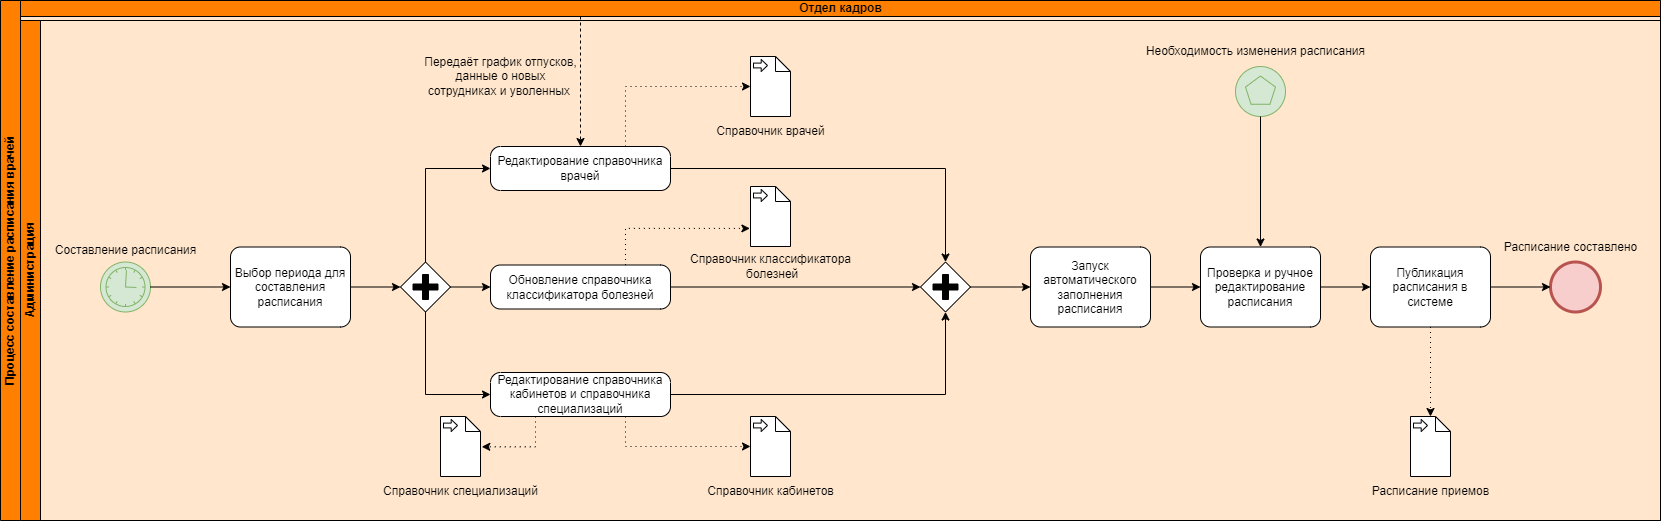

The diagram above was exported from draw.io. Its source (the exported page's mxGraphModel, read from the mxfile embedded in the PNG):
<mxGraphModel dx="2266" dy="818" grid="1" gridSize="10" guides="1" tooltips="1" connect="1" arrows="1" fold="1" page="1" pageScale="1" pageWidth="1169" pageHeight="827" math="0" shadow="0">
  <root>
    <mxCell id="0" />
    <mxCell id="1" parent="0" />
    <mxCell id="EfRCDlLqT1rL_YRLxRsi-1" value="Процесс составление расписания врачей" style="swimlane;html=1;childLayout=stackLayout;resizeParent=1;resizeParentMax=0;horizontal=0;startSize=20;horizontalStack=0;whiteSpace=wrap;fillColor=#FF8000;swimlaneFillColor=#FFE6CC;" parent="1" vertex="1">
      <mxGeometry x="40" y="64" width="1660" height="520" as="geometry" />
    </mxCell>
    <mxCell id="EfRCDlLqT1rL_YRLxRsi-2" value="Отдел кадров" style="swimlane;html=1;startSize=16;horizontal=0;fillColor=#FF8000;" parent="EfRCDlLqT1rL_YRLxRsi-1" collapsed="1" vertex="1">
      <mxGeometry x="20" width="1640" height="20" as="geometry">
        <mxRectangle x="20" width="2720" height="220" as="alternateBounds" />
      </mxGeometry>
    </mxCell>
    <mxCell id="1yZcmP0fIESd4keQiGmY-11" value="" style="points=[[0.25,0,0],[0.5,0,0],[0.75,0,0],[1,0.25,0],[1,0.5,0],[1,0.75,0],[0.75,1,0],[0.5,1,0],[0.25,1,0],[0,0.75,0],[0,0.5,0],[0,0.25,0]];shape=mxgraph.bpmn.task;whiteSpace=wrap;rectStyle=rounded;size=10;html=1;container=1;expand=0;collapsible=0;taskMarker=abstract;" parent="EfRCDlLqT1rL_YRLxRsi-2" vertex="1">
      <mxGeometry x="440" y="36" width="120" height="80" as="geometry" />
    </mxCell>
    <mxCell id="EfRCDlLqT1rL_YRLxRsi-3" value="Администрация" style="swimlane;html=1;startSize=20;horizontal=0;fillColor=#FF8000;" parent="EfRCDlLqT1rL_YRLxRsi-1" vertex="1">
      <mxGeometry x="20" y="20" width="1640" height="500" as="geometry">
        <mxRectangle x="20" y="220" width="2720" height="30" as="alternateBounds" />
      </mxGeometry>
    </mxCell>
    <mxCell id="1yZcmP0fIESd4keQiGmY-2" value="" style="points=[[0.145,0.145,0],[0.5,0,0],[0.855,0.145,0],[1,0.5,0],[0.855,0.855,0],[0.5,1,0],[0.145,0.855,0],[0,0.5,0]];shape=mxgraph.bpmn.event;html=1;verticalLabelPosition=bottom;labelBackgroundColor=#ffffff;verticalAlign=top;align=center;perimeter=ellipsePerimeter;outlineConnect=0;aspect=fixed;outline=standard;symbol=timer;fillColor=#d5e8d4;strokeColor=#82b366;" parent="EfRCDlLqT1rL_YRLxRsi-3" vertex="1">
      <mxGeometry x="80" y="241.5" width="50" height="50" as="geometry" />
    </mxCell>
    <mxCell id="1yZcmP0fIESd4keQiGmY-1" value="Составление расписания" style="text;html=1;align=center;verticalAlign=middle;resizable=0;points=[];autosize=1;strokeColor=none;fillColor=none;" parent="EfRCDlLqT1rL_YRLxRsi-3" vertex="1">
      <mxGeometry x="20" y="214.5" width="170" height="30" as="geometry" />
    </mxCell>
    <mxCell id="1yZcmP0fIESd4keQiGmY-7" style="edgeStyle=orthogonalEdgeStyle;rounded=0;orthogonalLoop=1;jettySize=auto;html=1;exitX=1;exitY=0.5;exitDx=0;exitDy=0;exitPerimeter=0;" parent="EfRCDlLqT1rL_YRLxRsi-3" source="1yZcmP0fIESd4keQiGmY-3" target="1yZcmP0fIESd4keQiGmY-6" edge="1">
      <mxGeometry relative="1" as="geometry" />
    </mxCell>
    <mxCell id="1yZcmP0fIESd4keQiGmY-3" value="Выбор периода для составления расписания" style="points=[[0.25,0,0],[0.5,0,0],[0.75,0,0],[1,0.25,0],[1,0.5,0],[1,0.75,0],[0.75,1,0],[0.5,1,0],[0.25,1,0],[0,0.75,0],[0,0.5,0],[0,0.25,0]];shape=mxgraph.bpmn.task;whiteSpace=wrap;rectStyle=rounded;size=10;html=1;container=1;expand=0;collapsible=0;taskMarker=abstract;" parent="EfRCDlLqT1rL_YRLxRsi-3" vertex="1">
      <mxGeometry x="210" y="226.5" width="120" height="80" as="geometry" />
    </mxCell>
    <mxCell id="1yZcmP0fIESd4keQiGmY-4" style="edgeStyle=orthogonalEdgeStyle;rounded=0;orthogonalLoop=1;jettySize=auto;html=1;exitX=1;exitY=0.5;exitDx=0;exitDy=0;exitPerimeter=0;entryX=0;entryY=0.5;entryDx=0;entryDy=0;entryPerimeter=0;" parent="EfRCDlLqT1rL_YRLxRsi-3" source="1yZcmP0fIESd4keQiGmY-2" target="1yZcmP0fIESd4keQiGmY-3" edge="1">
      <mxGeometry relative="1" as="geometry" />
    </mxCell>
    <mxCell id="1yZcmP0fIESd4keQiGmY-6" value="" style="points=[[0.25,0.25,0],[0.5,0,0],[0.75,0.25,0],[1,0.5,0],[0.75,0.75,0],[0.5,1,0],[0.25,0.75,0],[0,0.5,0]];shape=mxgraph.bpmn.gateway2;html=1;verticalLabelPosition=bottom;labelBackgroundColor=#ffffff;verticalAlign=top;align=center;perimeter=rhombusPerimeter;outlineConnect=0;outline=none;symbol=none;gwType=parallel;" parent="EfRCDlLqT1rL_YRLxRsi-3" vertex="1">
      <mxGeometry x="380" y="241.5" width="50" height="50" as="geometry" />
    </mxCell>
    <mxCell id="1yZcmP0fIESd4keQiGmY-8" style="edgeStyle=orthogonalEdgeStyle;rounded=0;orthogonalLoop=1;jettySize=auto;html=1;exitX=0.5;exitY=1;exitDx=0;exitDy=0;exitPerimeter=0;entryX=0;entryY=0.5;entryDx=0;entryDy=0;entryPerimeter=0;" parent="EfRCDlLqT1rL_YRLxRsi-3" source="1yZcmP0fIESd4keQiGmY-6" target="1yZcmP0fIESd4keQiGmY-5" edge="1">
      <mxGeometry relative="1" as="geometry" />
    </mxCell>
    <mxCell id="1yZcmP0fIESd4keQiGmY-10" style="edgeStyle=orthogonalEdgeStyle;rounded=0;orthogonalLoop=1;jettySize=auto;html=1;exitX=0.5;exitY=0;exitDx=0;exitDy=0;exitPerimeter=0;entryX=0;entryY=0.5;entryDx=0;entryDy=0;entryPerimeter=0;" parent="EfRCDlLqT1rL_YRLxRsi-3" source="1yZcmP0fIESd4keQiGmY-6" target="1yZcmP0fIESd4keQiGmY-9" edge="1">
      <mxGeometry relative="1" as="geometry" />
    </mxCell>
    <mxCell id="1yZcmP0fIESd4keQiGmY-18" style="edgeStyle=orthogonalEdgeStyle;rounded=0;orthogonalLoop=1;jettySize=auto;html=1;exitX=0.75;exitY=1;exitDx=0;exitDy=0;exitPerimeter=0;entryX=0;entryY=0.5;entryDx=0;entryDy=0;entryPerimeter=0;dashed=1;dashPattern=1 4;" parent="EfRCDlLqT1rL_YRLxRsi-3" source="1yZcmP0fIESd4keQiGmY-5" target="1yZcmP0fIESd4keQiGmY-15" edge="1">
      <mxGeometry relative="1" as="geometry" />
    </mxCell>
    <mxCell id="1yZcmP0fIESd4keQiGmY-19" style="edgeStyle=orthogonalEdgeStyle;rounded=0;orthogonalLoop=1;jettySize=auto;html=1;exitX=0.75;exitY=0;exitDx=0;exitDy=0;exitPerimeter=0;entryX=0;entryY=0.5;entryDx=0;entryDy=0;entryPerimeter=0;dashed=1;dashPattern=1 4;" parent="EfRCDlLqT1rL_YRLxRsi-3" source="1yZcmP0fIESd4keQiGmY-9" target="1yZcmP0fIESd4keQiGmY-14" edge="1">
      <mxGeometry relative="1" as="geometry" />
    </mxCell>
    <mxCell id="1yZcmP0fIESd4keQiGmY-5" value="Редактирование справочника кабинетов и справочника специализаций" style="points=[[0.25,0,0],[0.5,0,0],[0.75,0,0],[1,0.25,0],[1,0.5,0],[1,0.75,0],[0.75,1,0],[0.5,1,0],[0.25,1,0],[0,0.75,0],[0,0.5,0],[0,0.25,0]];shape=mxgraph.bpmn.task;whiteSpace=wrap;rectStyle=rounded;size=10;html=1;container=1;expand=0;collapsible=0;taskMarker=abstract;" parent="EfRCDlLqT1rL_YRLxRsi-3" vertex="1">
      <mxGeometry x="470" y="352" width="180" height="44" as="geometry" />
    </mxCell>
    <mxCell id="1yZcmP0fIESd4keQiGmY-33" style="edgeStyle=orthogonalEdgeStyle;rounded=0;orthogonalLoop=1;jettySize=auto;html=1;exitX=1;exitY=0.5;exitDx=0;exitDy=0;exitPerimeter=0;" parent="EfRCDlLqT1rL_YRLxRsi-3" source="1yZcmP0fIESd4keQiGmY-22" target="1yZcmP0fIESd4keQiGmY-30" edge="1">
      <mxGeometry relative="1" as="geometry" />
    </mxCell>
    <mxCell id="1yZcmP0fIESd4keQiGmY-22" value="Обновление справочника классификатора болезней" style="points=[[0.25,0,0],[0.5,0,0],[0.75,0,0],[1,0.25,0],[1,0.5,0],[1,0.75,0],[0.75,1,0],[0.5,1,0],[0.25,1,0],[0,0.75,0],[0,0.5,0],[0,0.25,0]];shape=mxgraph.bpmn.task;whiteSpace=wrap;rectStyle=rounded;size=10;html=1;container=1;expand=0;collapsible=0;taskMarker=abstract;" parent="EfRCDlLqT1rL_YRLxRsi-3" vertex="1">
      <mxGeometry x="470" y="244.5" width="180" height="44" as="geometry" />
    </mxCell>
    <mxCell id="1yZcmP0fIESd4keQiGmY-9" value="Редактирование справочника врачей" style="points=[[0.25,0,0],[0.5,0,0],[0.75,0,0],[1,0.25,0],[1,0.5,0],[1,0.75,0],[0.75,1,0],[0.5,1,0],[0.25,1,0],[0,0.75,0],[0,0.5,0],[0,0.25,0]];shape=mxgraph.bpmn.task;whiteSpace=wrap;rectStyle=rounded;size=10;html=1;container=1;expand=0;collapsible=0;taskMarker=abstract;" parent="EfRCDlLqT1rL_YRLxRsi-3" vertex="1">
      <mxGeometry x="470" y="126" width="180" height="44" as="geometry" />
    </mxCell>
    <mxCell id="1yZcmP0fIESd4keQiGmY-13" value="Передаёт график отпусков, &lt;br&gt;данные о новых &lt;br&gt;сотрудниках и уволенных&amp;nbsp;" style="text;html=1;align=center;verticalAlign=middle;resizable=0;points=[];autosize=1;strokeColor=none;fillColor=none;" parent="EfRCDlLqT1rL_YRLxRsi-3" vertex="1">
      <mxGeometry x="390" y="26" width="180" height="60" as="geometry" />
    </mxCell>
    <mxCell id="1yZcmP0fIESd4keQiGmY-12" style="edgeStyle=orthogonalEdgeStyle;rounded=0;orthogonalLoop=1;jettySize=auto;html=1;entryX=0.5;entryY=0;entryDx=0;entryDy=0;entryPerimeter=0;dashed=1;" parent="EfRCDlLqT1rL_YRLxRsi-3" target="1yZcmP0fIESd4keQiGmY-9" edge="1">
      <mxGeometry relative="1" as="geometry">
        <mxPoint x="530" y="-4" as="sourcePoint" />
        <Array as="points">
          <mxPoint x="560" y="-4" />
        </Array>
      </mxGeometry>
    </mxCell>
    <mxCell id="1yZcmP0fIESd4keQiGmY-14" value="" style="shape=mxgraph.bpmn.data;labelPosition=center;verticalLabelPosition=bottom;align=center;verticalAlign=top;size=15;html=1;bpmnTransferType=input;" parent="EfRCDlLqT1rL_YRLxRsi-3" vertex="1">
      <mxGeometry x="730" y="36" width="40" height="60" as="geometry" />
    </mxCell>
    <mxCell id="1yZcmP0fIESd4keQiGmY-15" value="" style="shape=mxgraph.bpmn.data;labelPosition=center;verticalLabelPosition=bottom;align=center;verticalAlign=top;size=15;html=1;bpmnTransferType=input;" parent="EfRCDlLqT1rL_YRLxRsi-3" vertex="1">
      <mxGeometry x="730" y="396" width="40" height="60" as="geometry" />
    </mxCell>
    <mxCell id="1yZcmP0fIESd4keQiGmY-16" value="Справочник врачей" style="text;html=1;align=center;verticalAlign=middle;resizable=0;points=[];autosize=1;strokeColor=none;fillColor=none;" parent="EfRCDlLqT1rL_YRLxRsi-3" vertex="1">
      <mxGeometry x="685" y="96" width="130" height="30" as="geometry" />
    </mxCell>
    <mxCell id="1yZcmP0fIESd4keQiGmY-17" value="Справочник кабинетов" style="text;html=1;align=center;verticalAlign=middle;resizable=0;points=[];autosize=1;strokeColor=none;fillColor=none;" parent="EfRCDlLqT1rL_YRLxRsi-3" vertex="1">
      <mxGeometry x="675" y="456" width="150" height="30" as="geometry" />
    </mxCell>
    <mxCell id="1yZcmP0fIESd4keQiGmY-23" style="edgeStyle=orthogonalEdgeStyle;rounded=0;orthogonalLoop=1;jettySize=auto;html=1;exitX=1;exitY=0.5;exitDx=0;exitDy=0;exitPerimeter=0;entryX=0;entryY=0.5;entryDx=0;entryDy=0;entryPerimeter=0;" parent="EfRCDlLqT1rL_YRLxRsi-3" source="1yZcmP0fIESd4keQiGmY-6" target="1yZcmP0fIESd4keQiGmY-22" edge="1">
      <mxGeometry relative="1" as="geometry" />
    </mxCell>
    <mxCell id="1yZcmP0fIESd4keQiGmY-24" value="" style="shape=mxgraph.bpmn.data;labelPosition=center;verticalLabelPosition=bottom;align=center;verticalAlign=top;size=15;html=1;bpmnTransferType=input;" parent="EfRCDlLqT1rL_YRLxRsi-3" vertex="1">
      <mxGeometry x="730" y="166" width="40" height="60" as="geometry" />
    </mxCell>
    <mxCell id="1yZcmP0fIESd4keQiGmY-25" value="Справочник классификатора&lt;br&gt;&amp;nbsp;болезней" style="text;html=1;align=center;verticalAlign=middle;resizable=0;points=[];autosize=1;strokeColor=none;fillColor=none;" parent="EfRCDlLqT1rL_YRLxRsi-3" vertex="1">
      <mxGeometry x="660" y="226" width="180" height="40" as="geometry" />
    </mxCell>
    <mxCell id="1yZcmP0fIESd4keQiGmY-26" style="edgeStyle=orthogonalEdgeStyle;rounded=0;orthogonalLoop=1;jettySize=auto;html=1;exitX=0.75;exitY=0;exitDx=0;exitDy=0;exitPerimeter=0;entryX=-0.015;entryY=0.699;entryDx=0;entryDy=0;entryPerimeter=0;dashed=1;dashPattern=1 4;" parent="EfRCDlLqT1rL_YRLxRsi-3" source="1yZcmP0fIESd4keQiGmY-22" target="1yZcmP0fIESd4keQiGmY-24" edge="1">
      <mxGeometry relative="1" as="geometry" />
    </mxCell>
    <mxCell id="1yZcmP0fIESd4keQiGmY-27" value="" style="shape=mxgraph.bpmn.data;labelPosition=center;verticalLabelPosition=bottom;align=center;verticalAlign=top;size=15;html=1;bpmnTransferType=input;" parent="EfRCDlLqT1rL_YRLxRsi-3" vertex="1">
      <mxGeometry x="420" y="396" width="40" height="60" as="geometry" />
    </mxCell>
    <mxCell id="1yZcmP0fIESd4keQiGmY-28" style="edgeStyle=orthogonalEdgeStyle;rounded=0;orthogonalLoop=1;jettySize=auto;html=1;exitX=0.25;exitY=1;exitDx=0;exitDy=0;exitPerimeter=0;entryX=1.032;entryY=0.505;entryDx=0;entryDy=0;entryPerimeter=0;dashed=1;dashPattern=1 4;" parent="EfRCDlLqT1rL_YRLxRsi-3" source="1yZcmP0fIESd4keQiGmY-5" target="1yZcmP0fIESd4keQiGmY-27" edge="1">
      <mxGeometry relative="1" as="geometry" />
    </mxCell>
    <mxCell id="1yZcmP0fIESd4keQiGmY-29" value="Справочник специализаций" style="text;html=1;align=center;verticalAlign=middle;resizable=0;points=[];autosize=1;strokeColor=none;fillColor=none;" parent="EfRCDlLqT1rL_YRLxRsi-3" vertex="1">
      <mxGeometry x="350" y="456" width="180" height="30" as="geometry" />
    </mxCell>
    <mxCell id="1yZcmP0fIESd4keQiGmY-30" value="" style="points=[[0.25,0.25,0],[0.5,0,0],[0.75,0.25,0],[1,0.5,0],[0.75,0.75,0],[0.5,1,0],[0.25,0.75,0],[0,0.5,0]];shape=mxgraph.bpmn.gateway2;html=1;verticalLabelPosition=bottom;labelBackgroundColor=#ffffff;verticalAlign=top;align=center;perimeter=rhombusPerimeter;outlineConnect=0;outline=none;symbol=none;gwType=parallel;" parent="EfRCDlLqT1rL_YRLxRsi-3" vertex="1">
      <mxGeometry x="900" y="241.5" width="50" height="50" as="geometry" />
    </mxCell>
    <mxCell id="1yZcmP0fIESd4keQiGmY-31" style="edgeStyle=orthogonalEdgeStyle;rounded=0;orthogonalLoop=1;jettySize=auto;html=1;exitX=1;exitY=0.5;exitDx=0;exitDy=0;exitPerimeter=0;entryX=0.5;entryY=0;entryDx=0;entryDy=0;entryPerimeter=0;" parent="EfRCDlLqT1rL_YRLxRsi-3" source="1yZcmP0fIESd4keQiGmY-9" target="1yZcmP0fIESd4keQiGmY-30" edge="1">
      <mxGeometry relative="1" as="geometry" />
    </mxCell>
    <mxCell id="1yZcmP0fIESd4keQiGmY-32" style="edgeStyle=orthogonalEdgeStyle;rounded=0;orthogonalLoop=1;jettySize=auto;html=1;exitX=1;exitY=0.5;exitDx=0;exitDy=0;exitPerimeter=0;entryX=0.5;entryY=1;entryDx=0;entryDy=0;entryPerimeter=0;" parent="EfRCDlLqT1rL_YRLxRsi-3" source="1yZcmP0fIESd4keQiGmY-5" target="1yZcmP0fIESd4keQiGmY-30" edge="1">
      <mxGeometry relative="1" as="geometry" />
    </mxCell>
    <mxCell id="1yZcmP0fIESd4keQiGmY-34" value="Запуск автоматического заполнения расписания" style="points=[[0.25,0,0],[0.5,0,0],[0.75,0,0],[1,0.25,0],[1,0.5,0],[1,0.75,0],[0.75,1,0],[0.5,1,0],[0.25,1,0],[0,0.75,0],[0,0.5,0],[0,0.25,0]];shape=mxgraph.bpmn.task;whiteSpace=wrap;rectStyle=rounded;size=10;html=1;container=1;expand=0;collapsible=0;taskMarker=abstract;" parent="EfRCDlLqT1rL_YRLxRsi-3" vertex="1">
      <mxGeometry x="1010" y="226.5" width="120" height="80" as="geometry" />
    </mxCell>
    <mxCell id="1yZcmP0fIESd4keQiGmY-35" style="edgeStyle=orthogonalEdgeStyle;rounded=0;orthogonalLoop=1;jettySize=auto;html=1;exitX=1;exitY=0.5;exitDx=0;exitDy=0;exitPerimeter=0;entryX=0;entryY=0.5;entryDx=0;entryDy=0;entryPerimeter=0;" parent="EfRCDlLqT1rL_YRLxRsi-3" source="1yZcmP0fIESd4keQiGmY-30" target="1yZcmP0fIESd4keQiGmY-34" edge="1">
      <mxGeometry relative="1" as="geometry" />
    </mxCell>
    <mxCell id="1yZcmP0fIESd4keQiGmY-36" value="Проверка и ручное редактирование расписания" style="points=[[0.25,0,0],[0.5,0,0],[0.75,0,0],[1,0.25,0],[1,0.5,0],[1,0.75,0],[0.75,1,0],[0.5,1,0],[0.25,1,0],[0,0.75,0],[0,0.5,0],[0,0.25,0]];shape=mxgraph.bpmn.task;whiteSpace=wrap;rectStyle=rounded;size=10;html=1;container=1;expand=0;collapsible=0;taskMarker=abstract;" parent="EfRCDlLqT1rL_YRLxRsi-3" vertex="1">
      <mxGeometry x="1180" y="226.5" width="120" height="80" as="geometry" />
    </mxCell>
    <mxCell id="1yZcmP0fIESd4keQiGmY-37" style="edgeStyle=orthogonalEdgeStyle;rounded=0;orthogonalLoop=1;jettySize=auto;html=1;exitX=1;exitY=0.5;exitDx=0;exitDy=0;exitPerimeter=0;entryX=0;entryY=0.5;entryDx=0;entryDy=0;entryPerimeter=0;" parent="EfRCDlLqT1rL_YRLxRsi-3" source="1yZcmP0fIESd4keQiGmY-34" target="1yZcmP0fIESd4keQiGmY-36" edge="1">
      <mxGeometry relative="1" as="geometry" />
    </mxCell>
    <mxCell id="1yZcmP0fIESd4keQiGmY-38" value="Публикация расписания в системе" style="points=[[0.25,0,0],[0.5,0,0],[0.75,0,0],[1,0.25,0],[1,0.5,0],[1,0.75,0],[0.75,1,0],[0.5,1,0],[0.25,1,0],[0,0.75,0],[0,0.5,0],[0,0.25,0]];shape=mxgraph.bpmn.task;whiteSpace=wrap;rectStyle=rounded;size=10;html=1;container=1;expand=0;collapsible=0;taskMarker=abstract;" parent="EfRCDlLqT1rL_YRLxRsi-3" vertex="1">
      <mxGeometry x="1350" y="226.5" width="120" height="80" as="geometry" />
    </mxCell>
    <mxCell id="1yZcmP0fIESd4keQiGmY-39" style="edgeStyle=orthogonalEdgeStyle;rounded=0;orthogonalLoop=1;jettySize=auto;html=1;exitX=1;exitY=0.5;exitDx=0;exitDy=0;exitPerimeter=0;entryX=0;entryY=0.5;entryDx=0;entryDy=0;entryPerimeter=0;" parent="EfRCDlLqT1rL_YRLxRsi-3" source="1yZcmP0fIESd4keQiGmY-36" target="1yZcmP0fIESd4keQiGmY-38" edge="1">
      <mxGeometry relative="1" as="geometry" />
    </mxCell>
    <mxCell id="1yZcmP0fIESd4keQiGmY-40" value="" style="shape=mxgraph.bpmn.data;labelPosition=center;verticalLabelPosition=bottom;align=center;verticalAlign=top;size=15;html=1;bpmnTransferType=input;" parent="EfRCDlLqT1rL_YRLxRsi-3" vertex="1">
      <mxGeometry x="1390" y="396" width="40" height="60" as="geometry" />
    </mxCell>
    <mxCell id="1yZcmP0fIESd4keQiGmY-41" style="edgeStyle=orthogonalEdgeStyle;rounded=0;orthogonalLoop=1;jettySize=auto;html=1;exitX=0.5;exitY=1;exitDx=0;exitDy=0;exitPerimeter=0;entryX=0.5;entryY=0;entryDx=0;entryDy=0;entryPerimeter=0;dashed=1;dashPattern=1 4;" parent="EfRCDlLqT1rL_YRLxRsi-3" source="1yZcmP0fIESd4keQiGmY-38" target="1yZcmP0fIESd4keQiGmY-40" edge="1">
      <mxGeometry relative="1" as="geometry" />
    </mxCell>
    <mxCell id="1yZcmP0fIESd4keQiGmY-42" value="Расписание приемов" style="text;html=1;align=center;verticalAlign=middle;resizable=0;points=[];autosize=1;strokeColor=none;fillColor=none;" parent="EfRCDlLqT1rL_YRLxRsi-3" vertex="1">
      <mxGeometry x="1340" y="456" width="140" height="30" as="geometry" />
    </mxCell>
    <mxCell id="1yZcmP0fIESd4keQiGmY-43" value="" style="points=[[0.145,0.145,0],[0.5,0,0],[0.855,0.145,0],[1,0.5,0],[0.855,0.855,0],[0.5,1,0],[0.145,0.855,0],[0,0.5,0]];shape=mxgraph.bpmn.event;html=1;verticalLabelPosition=bottom;labelBackgroundColor=#ffffff;verticalAlign=top;align=center;perimeter=ellipsePerimeter;outlineConnect=0;aspect=fixed;outline=end;symbol=terminate2;fillColor=#f8cecc;strokeColor=#b85450;" parent="EfRCDlLqT1rL_YRLxRsi-3" vertex="1">
      <mxGeometry x="1530" y="241.5" width="50" height="50" as="geometry" />
    </mxCell>
    <mxCell id="1yZcmP0fIESd4keQiGmY-44" style="edgeStyle=orthogonalEdgeStyle;rounded=0;orthogonalLoop=1;jettySize=auto;html=1;exitX=1;exitY=0.5;exitDx=0;exitDy=0;exitPerimeter=0;entryX=0;entryY=0.5;entryDx=0;entryDy=0;entryPerimeter=0;" parent="EfRCDlLqT1rL_YRLxRsi-3" source="1yZcmP0fIESd4keQiGmY-38" target="1yZcmP0fIESd4keQiGmY-43" edge="1">
      <mxGeometry relative="1" as="geometry" />
    </mxCell>
    <mxCell id="1yZcmP0fIESd4keQiGmY-45" value="Расписание составлено" style="text;html=1;align=center;verticalAlign=middle;resizable=0;points=[];autosize=1;strokeColor=none;fillColor=none;" parent="EfRCDlLqT1rL_YRLxRsi-3" vertex="1">
      <mxGeometry x="1470" y="211.5" width="160" height="30" as="geometry" />
    </mxCell>
    <mxCell id="1yZcmP0fIESd4keQiGmY-48" value="" style="points=[[0.145,0.145,0],[0.5,0,0],[0.855,0.145,0],[1,0.5,0],[0.855,0.855,0],[0.5,1,0],[0.145,0.855,0],[0,0.5,0]];shape=mxgraph.bpmn.event;html=1;verticalLabelPosition=bottom;labelBackgroundColor=#ffffff;verticalAlign=top;align=center;perimeter=ellipsePerimeter;outlineConnect=0;aspect=fixed;outline=standard;symbol=multiple;fillColor=#d5e8d4;strokeColor=#82b366;" parent="EfRCDlLqT1rL_YRLxRsi-3" vertex="1">
      <mxGeometry x="1215" y="46" width="50" height="50" as="geometry" />
    </mxCell>
    <mxCell id="1yZcmP0fIESd4keQiGmY-49" value="Необходимость изменения расписания" style="text;html=1;align=center;verticalAlign=middle;resizable=0;points=[];autosize=1;strokeColor=none;fillColor=none;" parent="EfRCDlLqT1rL_YRLxRsi-3" vertex="1">
      <mxGeometry x="1115" y="16" width="240" height="30" as="geometry" />
    </mxCell>
    <mxCell id="1yZcmP0fIESd4keQiGmY-50" style="edgeStyle=orthogonalEdgeStyle;rounded=0;orthogonalLoop=1;jettySize=auto;html=1;exitX=0.5;exitY=1;exitDx=0;exitDy=0;exitPerimeter=0;entryX=0.5;entryY=0;entryDx=0;entryDy=0;entryPerimeter=0;" parent="EfRCDlLqT1rL_YRLxRsi-3" source="1yZcmP0fIESd4keQiGmY-48" target="1yZcmP0fIESd4keQiGmY-36" edge="1">
      <mxGeometry relative="1" as="geometry" />
    </mxCell>
  </root>
</mxGraphModel>